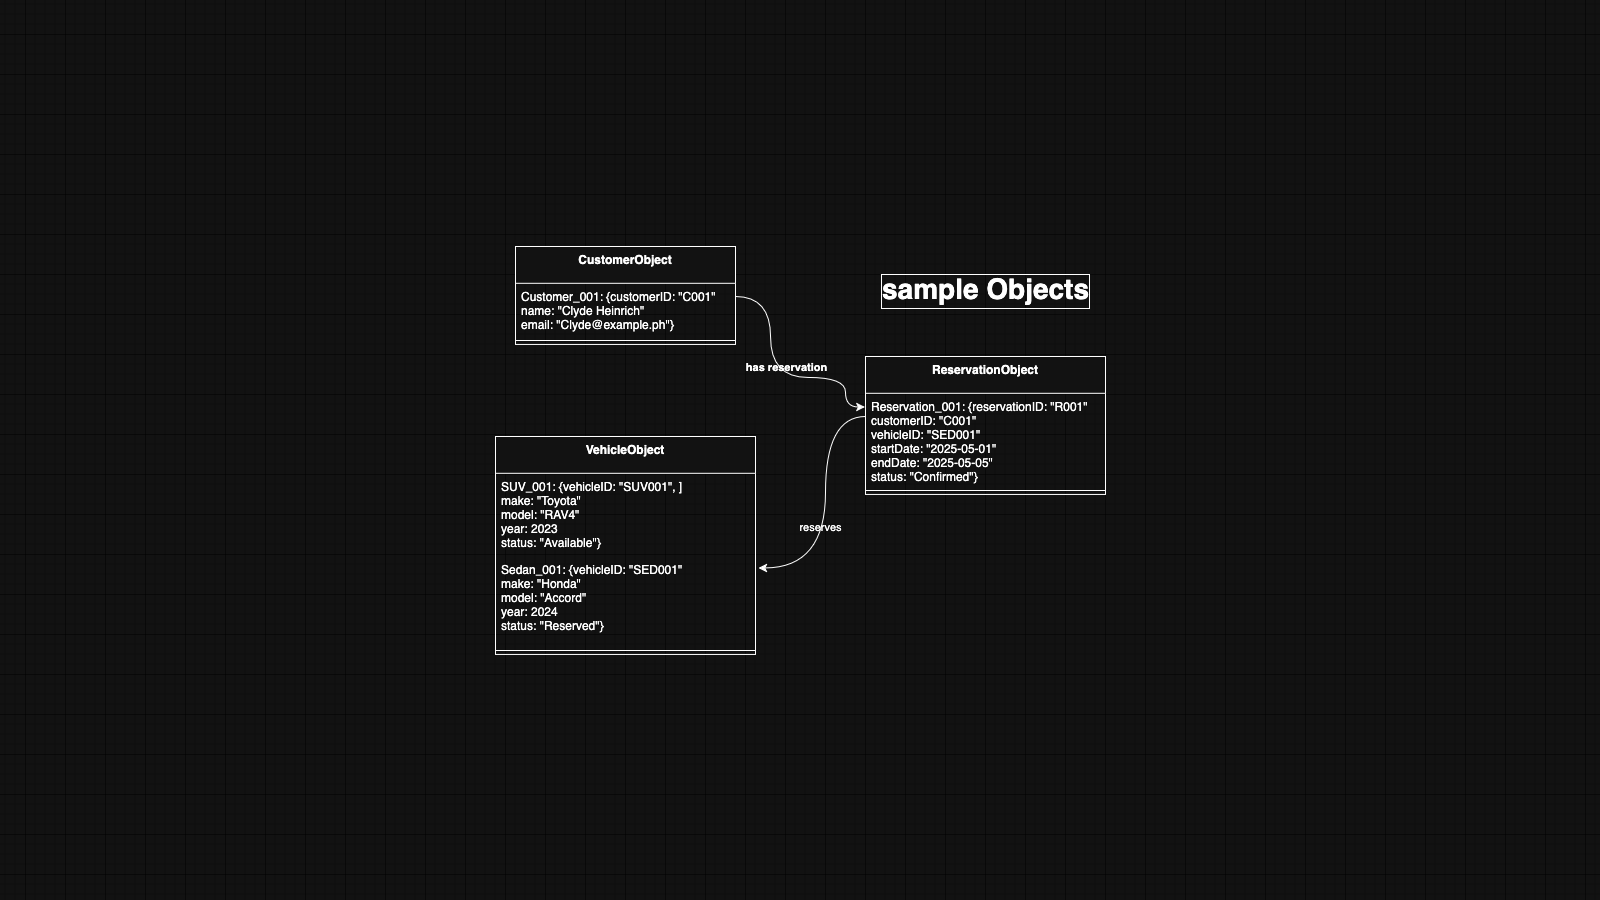

The diagram above was exported from draw.io. Its source (the exported page's mxGraphModel, read from the mxfile embedded in the PNG):
<mxGraphModel dx="973" dy="849" grid="1" gridSize="10" guides="1" tooltips="1" connect="1" arrows="1" fold="1" page="1" pageScale="1" pageWidth="1600" pageHeight="900" background="light-dark(#ffffff, #121212)" math="0" shadow="0">
  <root>
    <mxCell id="0" />
    <mxCell id="1" parent="0" />
    <mxCell id="2" value="VehicleObject" style="swimlane;fontStyle=1;align=center;verticalAlign=top;childLayout=stackLayout;horizontal=1;startSize=36.8;horizontalStack=0;resizeParent=1;resizeParentMax=0;resizeLast=0;collapsible=0;marginBottom=0;labelBackgroundColor=none;" parent="1" vertex="1">
      <mxGeometry x="495" y="436" width="260" height="218" as="geometry" />
    </mxCell>
    <mxCell id="3" value="SUV_001: {vehicleID: &quot;SUV001&quot;, ]&#10;make: &quot;Toyota&quot;&#10;model: &quot;RAV4&quot; &#10;year: 2023&#10;status: &quot;Available&quot;}" style="text;strokeColor=none;fillColor=none;align=left;verticalAlign=top;spacingLeft=4;spacingRight=4;overflow=hidden;rotatable=0;points=[[0,0.5],[1,0.5]];portConstraint=eastwest;labelBackgroundColor=none;" parent="2" vertex="1">
      <mxGeometry y="36.8" width="260" height="83.2" as="geometry" />
    </mxCell>
    <mxCell id="4" value="Sedan_001: {vehicleID: &quot;SED001&quot; &#10;make: &quot;Honda&quot; &#10;model: &quot;Accord&quot;&#10;year: 2024&#10;status: &quot;Reserved&quot;}" style="text;strokeColor=none;fillColor=none;align=left;verticalAlign=top;spacingLeft=4;spacingRight=4;overflow=hidden;rotatable=0;points=[[0,0.5],[1,0.5]];portConstraint=eastwest;labelBackgroundColor=none;" parent="2" vertex="1">
      <mxGeometry y="120" width="260" height="90" as="geometry" />
    </mxCell>
    <mxCell id="5" style="line;strokeWidth=1;fillColor=none;align=left;verticalAlign=middle;spacingTop=-1;spacingLeft=3;spacingRight=3;rotatable=0;labelPosition=right;points=[];portConstraint=eastwest;labelBackgroundColor=none;" parent="2" vertex="1">
      <mxGeometry y="210" width="260" height="8" as="geometry" />
    </mxCell>
    <mxCell id="cG4SHnHgW5-Ym1TXimpd-7" value="CustomerObject" style="swimlane;fontStyle=1;align=center;verticalAlign=top;childLayout=stackLayout;horizontal=1;startSize=36.8;horizontalStack=0;resizeParent=1;resizeParentMax=0;resizeLast=0;collapsible=0;marginBottom=0;labelBackgroundColor=none;" vertex="1" parent="1">
      <mxGeometry x="515" y="246" width="220" height="98" as="geometry" />
    </mxCell>
    <mxCell id="cG4SHnHgW5-Ym1TXimpd-8" value="Customer_001: {customerID: &quot;C001&quot;&#10;name: &quot;Clyde Heinrich&quot;&#10;email: &quot;Clyde@example.ph&quot;}" style="text;strokeColor=none;fillColor=none;align=left;verticalAlign=top;spacingLeft=4;spacingRight=4;overflow=hidden;rotatable=0;points=[[0,0.5],[1,0.5]];portConstraint=eastwest;labelBackgroundColor=none;" vertex="1" parent="cG4SHnHgW5-Ym1TXimpd-7">
      <mxGeometry y="36.8" width="220" height="53.2" as="geometry" />
    </mxCell>
    <mxCell id="cG4SHnHgW5-Ym1TXimpd-10" style="line;strokeWidth=1;fillColor=none;align=left;verticalAlign=middle;spacingTop=-1;spacingLeft=3;spacingRight=3;rotatable=0;labelPosition=right;points=[];portConstraint=eastwest;labelBackgroundColor=none;" vertex="1" parent="cG4SHnHgW5-Ym1TXimpd-7">
      <mxGeometry y="90" width="220" height="8" as="geometry" />
    </mxCell>
    <mxCell id="cG4SHnHgW5-Ym1TXimpd-11" value="ReservationObject" style="swimlane;fontStyle=1;align=center;verticalAlign=top;childLayout=stackLayout;horizontal=1;startSize=36.8;horizontalStack=0;resizeParent=1;resizeParentMax=0;resizeLast=0;collapsible=0;marginBottom=0;labelBackgroundColor=none;" vertex="1" parent="1">
      <mxGeometry x="865" y="356" width="240" height="138" as="geometry" />
    </mxCell>
    <mxCell id="cG4SHnHgW5-Ym1TXimpd-12" value="Reservation_001: {reservationID: &quot;R001&quot;&#10;customerID: &quot;C001&quot;&#10;vehicleID: &quot;SED001&quot; &#10;startDate: &quot;2025-05-01&quot; &#10;endDate: &quot;2025-05-05&quot; &#10;status: &quot;Confirmed&quot;}" style="text;strokeColor=none;fillColor=none;align=left;verticalAlign=top;spacingLeft=4;spacingRight=4;overflow=hidden;rotatable=0;points=[[0,0.5],[1,0.5]];portConstraint=eastwest;labelBackgroundColor=none;" vertex="1" parent="cG4SHnHgW5-Ym1TXimpd-11">
      <mxGeometry y="36.8" width="240" height="93.2" as="geometry" />
    </mxCell>
    <mxCell id="cG4SHnHgW5-Ym1TXimpd-13" style="line;strokeWidth=1;fillColor=none;align=left;verticalAlign=middle;spacingTop=-1;spacingLeft=3;spacingRight=3;rotatable=0;labelPosition=right;points=[];portConstraint=eastwest;labelBackgroundColor=none;" vertex="1" parent="cG4SHnHgW5-Ym1TXimpd-11">
      <mxGeometry y="130" width="240" height="8" as="geometry" />
    </mxCell>
    <mxCell id="cG4SHnHgW5-Ym1TXimpd-14" style="edgeStyle=orthogonalEdgeStyle;rounded=0;orthogonalLoop=1;jettySize=auto;html=1;entryX=-0.003;entryY=0.148;entryDx=0;entryDy=0;entryPerimeter=0;curved=1;labelBackgroundColor=none;fontColor=default;" edge="1" parent="1" source="cG4SHnHgW5-Ym1TXimpd-8" target="cG4SHnHgW5-Ym1TXimpd-12">
      <mxGeometry relative="1" as="geometry">
        <Array as="points">
          <mxPoint x="770" y="296" />
          <mxPoint x="770" y="377" />
          <mxPoint x="845" y="377" />
          <mxPoint x="845" y="407" />
        </Array>
      </mxGeometry>
    </mxCell>
    <mxCell id="cG4SHnHgW5-Ym1TXimpd-15" value="&lt;strong&gt;has reservation&lt;/strong&gt;" style="edgeLabel;html=1;align=center;verticalAlign=middle;resizable=0;points=[];labelBackgroundColor=none;" vertex="1" connectable="0" parent="cG4SHnHgW5-Ym1TXimpd-14">
      <mxGeometry x="0.0087" y="-1" relative="1" as="geometry">
        <mxPoint x="10" y="-12" as="offset" />
      </mxGeometry>
    </mxCell>
    <mxCell id="cG4SHnHgW5-Ym1TXimpd-16" style="edgeStyle=orthogonalEdgeStyle;rounded=0;orthogonalLoop=1;jettySize=auto;html=1;entryX=1.011;entryY=0.128;entryDx=0;entryDy=0;entryPerimeter=0;curved=1;labelBackgroundColor=none;fontColor=default;" edge="1" parent="1" source="cG4SHnHgW5-Ym1TXimpd-11" target="4">
      <mxGeometry relative="1" as="geometry">
        <Array as="points">
          <mxPoint x="825" y="416" />
          <mxPoint x="825" y="567" />
        </Array>
      </mxGeometry>
    </mxCell>
    <mxCell id="cG4SHnHgW5-Ym1TXimpd-17" value="reserves" style="edgeLabel;html=1;align=center;verticalAlign=middle;resizable=0;points=[];labelBackgroundColor=none;" vertex="1" connectable="0" parent="cG4SHnHgW5-Ym1TXimpd-16">
      <mxGeometry x="0.1639" y="-6" relative="1" as="geometry">
        <mxPoint as="offset" />
      </mxGeometry>
    </mxCell>
    <mxCell id="cG4SHnHgW5-Ym1TXimpd-18" value="sample Objects" style="text;html=1;align=center;verticalAlign=middle;resizable=0;points=[];autosize=1;strokeColor=none;fillColor=none;spacingTop=0;spacing=4;spacingBottom=0;fontSize=28;fontStyle=1;labelBorderColor=default;labelBackgroundColor=none;" vertex="1" parent="1">
      <mxGeometry x="875" y="266" width="220" height="50" as="geometry" />
    </mxCell>
  </root>
</mxGraphModel>